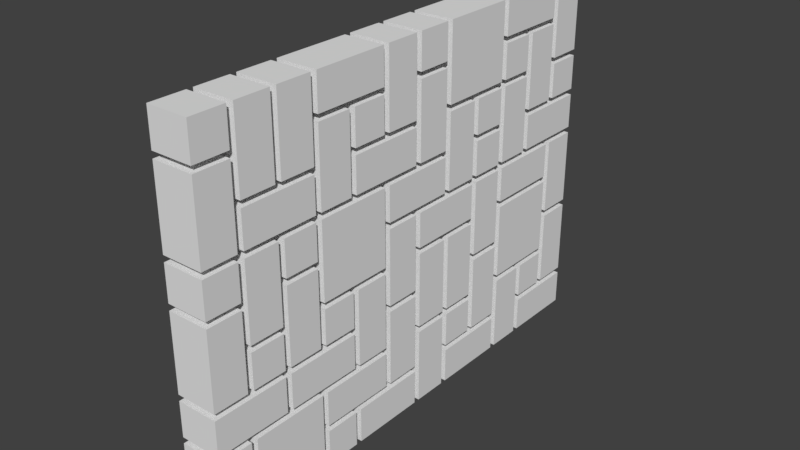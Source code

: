 # Source: Wall_4x4.blend  (saved by Blender 2.79.0; exported with 4.5.12 LTS)
import bpy
from mathutils import Matrix  # noqa: F401  (used for matrix-valued properties, if any)

bpy.ops.wm.read_factory_settings(use_empty=True)
scene = bpy.context.scene
scene.name = 'Scene'

# ---- collections
col_collection_1 = bpy.data.collections.new('Collection 1'); scene.collection.children.link(col_collection_1)

# ---- world
world_world = bpy.data.worlds.new('World'); scene.world = world_world
world_world.color = (0.05088, 0.05088, 0.05088)
world_world.use_sun_shadow = False
world_world.sun_shadow_jitter_overblur = 0.0
world_world.cycles.sampling_method = 'MANUAL'

# ---- meshes
me_plane = bpy.data.meshes.new('Plane')
me_plane.from_pydata([(-4.05, -2.05, -0.3333), (-4.05, -0.05, -0.3333), (-2.05, -2.05, -0.3333), (-2.05, -0.05, -0.3333), (-3.95, 2.717, -0.3333), (-4.05, -3.383, -0.3333), (-3.95, -0.7167, -0.3333), (-3.95, 0.6167, -0.3333), (-3.95, 1.383, -0.3333), (-1.95, 3.383, -0.3333), (-2.05, -3.383, -0.3333), (-2.05, -2.717, -0.3333), (-1.95, -1.383, -0.3333), (-2.05, -0.6167, -0.3333), (-1.95, 1.383, -0.3333), (-4.717, -2.05, -0.3333), (-4.717, -0.05, -0.3333), (-4.617, 2.05, -0.3333), (-3.383, -2.05, -0.3333), (-2.617, 2.05, -0.3333), (-3.283, 1.95, -0.3333), (-1.283, -2.05, -0.3333), (-0.6167, -0.05, -0.3333), (-0.6167, 1.95, -0.3333), (-1.283, 2.05, -0.3333), (-1.383, 0.6167, -0.3333), (-1.283, 1.283, -0.3333), (-1.383, -1.383, -0.3333), (-1.383, -0.7167, -0.3333), (-0.7167, -0.7167, -0.3333), (-1.383, -2.717, -0.3333), (-3.383, 0.6167, -0.3333), (-3.283, 1.383, -0.3333), (-2.617, 0.6167, -0.3333), (-2.617, 1.283, -0.3333), (-2.617, -1.383, -0.3333), (-2.717, -0.7167, -0.3333), (-3.383, -3.383, -0.3333), (-2.617, -2.717, -0.3333), (-5.283, 0.6167, -0.3333), (-4.617, 0.7167, -0.3333), (-4.617, 1.283, -0.3333), (-5.283, -1.383, -0.3333), (-5.383, -0.7167, -0.3333), (-4.717, -0.6167, -0.3333), (-5.383, -3.383, -0.3333), (-4.717, -2.717, -0.3333), (-3.283, 3.283, -0.3333), (-2.617, 3.283, -0.3333), (-5.383, 3.283, -0.3333), (-4.617, 2.617, -0.3333), (-1.283, 2.617, -0.3333), (-5.95, -3.95, -0.3333), (-5.383, -3.95, -0.3333), (-5.95, -3.383, -0.3333), (-5.283, -3.383, -0.3333), (-4.05, -3.95, -0.3333), (-5.283, -3.95, -0.3333), (-4.05, -3.283, -0.3333), (-4.717, -3.283, -0.3333), (-5.95, -3.283, -0.3333), (-4.617, -3.283, -0.3333), (-5.95, -2.717, -0.3333), (-4.717, -2.617, -0.3333), (-5.95, -2.05, -0.3333), (-5.95, -2.617, -0.3333), (-5.283, -1.95, -0.3333), (-4.617, -2.05, -0.3333), (-3.95, -2.717, -0.3333), (-3.95, -2.05, -0.3333), (-3.95, -3.383, -0.3333), (-3.95, -3.95, -0.3333), (-3.383, -3.95, -0.3333), (-3.95, -3.283, -0.3333), (-3.283, -3.383, -0.3333), (-2.05, -3.95, -0.3333), (-2.05, -3.283, -0.3333), (-3.283, -3.95, -0.3333), (-2.617, -3.283, -0.3333), (-2.05, -2.617, -0.3333), (-2.717, -3.283, -0.3333), (-2.717, -2.717, -0.3333), (-3.95, -2.617, -0.3333), (-3.383, -2.617, -0.3333), (-3.95, -1.95, -0.3333), (-3.283, -2.05, -0.3333), (-3.283, -2.617, -0.3333), (-1.95, -2.717, -0.3333), (-2.617, -1.95, -0.3333), (-1.383, -3.95, -0.3333), (-1.95, -3.95, -0.3333), (-1.95, -2.617, -0.3333), (-1.283, -3.283, -0.3333), (-0.05, -2.05, -0.3333), (-0.7167, -1.95, -0.3333), (-0.05, -3.283, -0.3333), (-1.383, -2.617, -0.3333), (-1.283, -3.383, -0.3333), (-0.7167, -3.383, -0.3333), (-1.283, -3.95, -0.3333), (-0.7167, -3.95, -0.3333), (-0.6167, -3.383, -0.3333), (-0.05, -3.95, -0.3333), (-0.6167, -3.95, -0.3333), (-0.05, -3.383, -0.3333), (-2.05, -1.95, -0.3333), (-2.05, -1.383, -0.3333), (-1.283, -1.95, -0.3333), (-1.383, -1.283, -0.3333), (-2.717, -1.95, -0.3333), (-4.05, -1.95, -0.3333), (-4.05, -1.383, -0.3333), (-2.617, -1.283, -0.3333), (-3.383, -0.6167, -0.3333), (-4.05, -1.283, -0.3333), (-5.383, -1.95, -0.3333), (-4.717, -1.283, -0.3333), (-5.95, -1.95, -0.3333), (-5.283, -1.283, -0.3333), (-5.95, -0.7167, -0.3333), (-5.95, -0.05, -0.3333), (-5.95, -0.6167, -0.3333), (-5.283, 0.05, -0.3333), (-4.617, -0.05, -0.3333), (-4.717, -0.7167, -0.3333), (-5.283, -0.7167, -0.3333), (-4.617, -1.283, -0.3333), (-3.95, -0.6167, -0.3333), (-4.05, 0.05, -0.3333), (-3.283, -0.05, -0.3333), (-3.283, -0.6167, -0.3333), (-1.95, -0.05, -0.3333), (-2.617, 0.05, -0.3333), (-3.283, 0.05, -0.3333), (-2.617, -0.7167, -0.3333), (-1.283, -0.7167, -0.3333), (-1.95, -0.6167, -0.3333), (-0.6167, -1.95, -0.3333), (-0.6167, -1.383, -0.3333), (-0.05, -1.383, -0.3333), (-0.05, -1.95, -0.3333), (-0.6167, -1.283, -0.3333), (-0.05, -0.05, -0.3333), (-0.7167, -0.05, -0.3333), (-0.05, -1.283, -0.3333), (-0.7167, -0.6167, -0.3333), (-1.383, 0.05, -0.3333), (-1.283, 0.05, -0.3333), (-2.717, 0.05, -0.3333), (-1.283, 0.6167, -0.3333), (-2.617, 0.7167, -0.3333), (-0.05, 0.6167, -0.3333), (-0.05, 0.05, -0.3333), (-1.283, 0.7167, -0.3333), (-0.6167, 0.7167, -0.3333), (-0.05, 1.95, -0.3333), (-0.05, 0.7167, -0.3333), (-0.7167, 1.283, -0.3333), (-0.7167, 0.7167, -0.3333), (-1.383, 0.7167, -0.3333), (-0.7167, 1.383, -0.3333), (-0.05, 2.617, -0.3333), (-0.05, 2.05, -0.3333), (-0.7167, 1.95, -0.3333), (-1.383, 2.05, -0.3333), (-1.283, 2.717, -0.3333), (-0.6167, 2.717, -0.3333), (-0.05, 3.95, -0.3333), (-0.6167, 3.95, -0.3333), (-0.05, 2.717, -0.3333), (-0.7167, 3.383, -0.3333), (-0.7167, 2.717, -0.3333), (-1.95, 3.95, -0.3333), (-0.7167, 3.283, -0.3333), (-0.7167, 3.95, -0.3333), (-1.283, 3.283, -0.3333), (-1.383, 3.283, -0.3333), (-1.95, 1.95, -0.3333), (-2.717, 3.283, -0.3333), (-2.05, 3.383, -0.3333), (-2.05, 1.95, -0.3333), (-1.383, 1.283, -0.3333), (-2.05, 1.383, -0.3333), (-2.717, 2.05, -0.3333), (-3.283, 2.05, -0.3333), (-3.283, 1.283, -0.3333), (-2.717, 1.283, -0.3333), (-3.383, 0.7167, -0.3333), (-3.383, 1.383, -0.3333), (-3.383, 2.05, -0.3333), (-3.383, 2.717, -0.3333), (-3.283, 3.383, -0.3333), (-2.05, 3.95, -0.3333), (-3.283, 3.95, -0.3333), (-3.95, 3.95, -0.3333), (-3.383, 3.95, -0.3333), (-4.05, 3.283, -0.3333), (-3.383, 2.617, -0.3333), (-3.383, 1.95, -0.3333), (-3.95, 1.95, -0.3333), (-4.617, 1.95, -0.3333), (-4.05, 2.717, -0.3333), (-4.717, 2.617, -0.3333), (-4.05, 1.95, -0.3333), (-3.383, 1.283, -0.3333), (-4.05, 0.6167, -0.3333), (-4.05, 1.383, -0.3333), (-4.617, 1.383, -0.3333), (-4.717, 1.95, -0.3333), (-5.383, 0.05, -0.3333), (-5.383, 0.6167, -0.3333), (-4.717, 0.7167, -0.3333), (-5.95, 0.6167, -0.3333), (-5.95, 0.05, -0.3333), (-5.95, 1.95, -0.3333), (-5.383, 2.05, -0.3333), (-4.717, 2.05, -0.3333), (-5.95, 0.7167, -0.3333), (-5.283, 2.05, -0.3333), (-5.95, 2.05, -0.3333), (-5.283, 2.617, -0.3333), (-5.95, 3.283, -0.3333), (-5.283, 3.283, -0.3333), (-5.283, 2.717, -0.3333), (-4.05, 3.383, -0.3333), (-4.617, 3.383, -0.3333), (-4.617, 3.95, -0.3333), (-4.05, 3.95, -0.3333), (-4.717, 3.383, -0.3333), (-5.95, 3.95, -0.3333), (-5.95, 3.383, -0.3333), (-4.717, 3.95, -0.3333), (-4.05, -2.05, 0.3333), (-4.05, -0.05, 0.3333), (-2.05, -2.05, 0.3333), (-2.05, -0.05, 0.3333), (-3.95, 2.717, 0.3333), (-4.05, -3.383, 0.3333), (-3.95, -0.7167, 0.3333), (-3.95, 0.6167, 0.3333), (-3.95, 1.383, 0.3333), (-1.95, 3.383, 0.3333), (-2.05, -3.383, 0.3333), (-2.05, -2.717, 0.3333), (-1.95, -1.383, 0.3333), (-2.05, -0.6167, 0.3333), (-1.95, 1.383, 0.3333), (-4.717, -2.05, 0.3333), (-4.717, -0.05, 0.3333), (-4.617, 2.05, 0.3333), (-3.383, -2.05, 0.3333), (-2.617, 2.05, 0.3333), (-3.283, 1.95, 0.3333), (-1.283, -2.05, 0.3333), (-0.6167, -0.05, 0.3333), (-0.6167, 1.95, 0.3333), (-1.283, 2.05, 0.3333), (-1.383, 0.6167, 0.3333), (-1.283, 1.283, 0.3333), (-1.383, -1.383, 0.3333), (-1.383, -0.7167, 0.3333), (-0.7167, -0.7167, 0.3333), (-1.383, -2.717, 0.3333), (-3.383, 0.6167, 0.3333), (-3.283, 1.383, 0.3333), (-2.617, 0.6167, 0.3333), (-2.617, 1.283, 0.3333), (-2.617, -1.383, 0.3333), (-2.717, -0.7167, 0.3333), (-3.383, -3.383, 0.3333), (-2.617, -2.717, 0.3333), (-5.283, 0.6167, 0.3333), (-4.617, 0.7167, 0.3333), (-4.617, 1.283, 0.3333), (-5.283, -1.383, 0.3333), (-5.383, -0.7167, 0.3333), (-4.717, -0.6167, 0.3333), (-5.383, -3.383, 0.3333), (-4.717, -2.717, 0.3333), (-3.283, 3.283, 0.3333), (-2.617, 3.283, 0.3333), (-5.383, 3.283, 0.3333), (-4.617, 2.617, 0.3333), (-1.283, 2.617, 0.3333), (-5.95, -3.95, 0.3333), (-5.383, -3.95, 0.3333), (-5.95, -3.383, 0.3333), (-5.283, -3.383, 0.3333), (-4.05, -3.95, 0.3333), (-5.283, -3.95, 0.3333), (-4.05, -3.283, 0.3333), (-4.717, -3.283, 0.3333), (-5.95, -3.283, 0.3333), (-4.617, -3.283, 0.3333), (-5.95, -2.717, 0.3333), (-4.717, -2.617, 0.3333), (-5.95, -2.05, 0.3333), (-5.95, -2.617, 0.3333), (-5.283, -1.95, 0.3333), (-4.617, -2.05, 0.3333), (-3.95, -2.717, 0.3333), (-3.95, -2.05, 0.3333), (-3.95, -3.383, 0.3333), (-3.95, -3.95, 0.3333), (-3.383, -3.95, 0.3333), (-3.95, -3.283, 0.3333), (-3.283, -3.383, 0.3333), (-2.05, -3.95, 0.3333), (-2.05, -3.283, 0.3333), (-3.283, -3.95, 0.3333), (-2.617, -3.283, 0.3333), (-2.05, -2.617, 0.3333), (-2.717, -3.283, 0.3333), (-2.717, -2.717, 0.3333), (-3.95, -2.617, 0.3333), (-3.383, -2.617, 0.3333), (-3.95, -1.95, 0.3333), (-3.283, -2.05, 0.3333), (-3.283, -2.617, 0.3333), (-1.95, -2.717, 0.3333), (-2.617, -1.95, 0.3333), (-1.383, -3.95, 0.3333), (-1.95, -3.95, 0.3333), (-1.95, -2.617, 0.3333), (-1.283, -3.283, 0.3333), (-0.05, -2.05, 0.3333), (-0.7167, -1.95, 0.3333), (-0.05, -3.283, 0.3333), (-1.383, -2.617, 0.3333), (-1.283, -3.383, 0.3333), (-0.7167, -3.383, 0.3333), (-1.283, -3.95, 0.3333), (-0.7167, -3.95, 0.3333), (-0.6167, -3.383, 0.3333), (-0.05, -3.95, 0.3333), (-0.6167, -3.95, 0.3333), (-0.05, -3.383, 0.3333), (-2.05, -1.95, 0.3333), (-2.05, -1.383, 0.3333), (-1.283, -1.95, 0.3333), (-1.383, -1.283, 0.3333), (-2.717, -1.95, 0.3333), (-4.05, -1.95, 0.3333), (-4.05, -1.383, 0.3333), (-2.617, -1.283, 0.3333), (-3.383, -0.6167, 0.3333), (-4.05, -1.283, 0.3333), (-5.383, -1.95, 0.3333), (-4.717, -1.283, 0.3333), (-5.95, -1.95, 0.3333), (-5.283, -1.283, 0.3333), (-5.95, -0.7167, 0.3333), (-5.95, -0.05, 0.3333), (-5.95, -0.6167, 0.3333), (-5.283, 0.05, 0.3333), (-4.617, -0.05, 0.3333), (-4.717, -0.7167, 0.3333), (-5.283, -0.7167, 0.3333), (-4.617, -1.283, 0.3333), (-3.95, -0.6167, 0.3333), (-4.05, 0.05, 0.3333), (-3.283, -0.05, 0.3333), (-3.283, -0.6167, 0.3333), (-1.95, -0.05, 0.3333), (-2.617, 0.05, 0.3333), (-3.283, 0.05, 0.3333), (-2.617, -0.7167, 0.3333), (-1.283, -0.7167, 0.3333), (-1.95, -0.6167, 0.3333), (-0.6167, -1.95, 0.3333), (-0.6167, -1.383, 0.3333), (-0.05, -1.383, 0.3333), (-0.05, -1.95, 0.3333), (-0.6167, -1.283, 0.3333), (-0.05, -0.05, 0.3333), (-0.7167, -0.05, 0.3333), (-0.05, -1.283, 0.3333), (-0.7167, -0.6167, 0.3333), (-1.383, 0.05, 0.3333), (-1.283, 0.05, 0.3333), (-2.717, 0.05, 0.3333), (-1.283, 0.6167, 0.3333), (-2.617, 0.7167, 0.3333), (-0.05, 0.6167, 0.3333), (-0.05, 0.05, 0.3333), (-1.283, 0.7167, 0.3333), (-0.6167, 0.7167, 0.3333), (-0.05, 1.95, 0.3333), (-0.05, 0.7167, 0.3333), (-0.7167, 1.283, 0.3333), (-0.7167, 0.7167, 0.3333), (-1.383, 0.7167, 0.3333), (-0.7167, 1.383, 0.3333), (-0.05, 2.617, 0.3333), (-0.05, 2.05, 0.3333), (-0.7167, 1.95, 0.3333), (-1.383, 2.05, 0.3333), (-1.283, 2.717, 0.3333), (-0.6167, 2.717, 0.3333), (-0.05, 3.95, 0.3333), (-0.6167, 3.95, 0.3333), (-0.05, 2.717, 0.3333), (-0.7167, 3.383, 0.3333), (-0.7167, 2.717, 0.3333), (-1.95, 3.95, 0.3333), (-0.7167, 3.283, 0.3333), (-0.7167, 3.95, 0.3333), (-1.283, 3.283, 0.3333), (-1.383, 3.283, 0.3333), (-1.95, 1.95, 0.3333), (-2.717, 3.283, 0.3333), (-2.05, 3.383, 0.3333), (-2.05, 1.95, 0.3333), (-1.383, 1.283, 0.3333), (-2.05, 1.383, 0.3333), (-2.717, 2.05, 0.3333), (-3.283, 2.05, 0.3333), (-3.283, 1.283, 0.3333), (-2.717, 1.283, 0.3333), (-3.383, 0.7167, 0.3333), (-3.383, 1.383, 0.3333), (-3.383, 2.05, 0.3333), (-3.383, 2.717, 0.3333), (-3.283, 3.383, 0.3333), (-2.05, 3.95, 0.3333), (-3.283, 3.95, 0.3333), (-3.95, 3.95, 0.3333), (-3.383, 3.95, 0.3333), (-4.05, 3.283, 0.3333), (-3.383, 2.617, 0.3333), (-3.383, 1.95, 0.3333), (-3.95, 1.95, 0.3333), (-4.617, 1.95, 0.3333), (-4.05, 2.717, 0.3333), (-4.717, 2.617, 0.3333), (-4.05, 1.95, 0.3333), (-3.383, 1.283, 0.3333), (-4.05, 0.6167, 0.3333), (-4.05, 1.383, 0.3333), (-4.617, 1.383, 0.3333), (-4.717, 1.95, 0.3333), (-5.383, 0.05, 0.3333), (-5.383, 0.6167, 0.3333), (-4.717, 0.7167, 0.3333), (-5.95, 0.6167, 0.3333), (-5.95, 0.05, 0.3333), (-5.95, 1.95, 0.3333), (-5.383, 2.05, 0.3333), (-4.717, 2.05, 0.3333), (-5.95, 0.7167, 0.3333), (-5.283, 2.05, 0.3333), (-5.95, 2.05, 0.3333), (-5.283, 2.617, 0.3333), (-5.95, 3.283, 0.3333), (-5.283, 3.283, 0.3333), (-5.283, 2.717, 0.3333), (-4.05, 3.383, 0.3333), (-4.617, 3.383, 0.3333), (-4.617, 3.95, 0.3333), (-4.05, 3.95, 0.3333), (-4.717, 3.383, 0.3333), (-5.95, 3.95, 0.3333), (-5.95, 3.383, 0.3333), (-4.717, 3.95, 0.3333)], [], [(9, 172, 174, 170), (225, 226, 227, 224), (195, 190, 4, 194), (57, 55, 5, 56), (66, 42, 111, 110), (207, 200, 203, 206), (90, 87, 30, 89), (27, 96, 91, 12), (184, 47, 178, 183), (136, 131, 143, 145), (24, 51, 161, 162), (159, 150, 34, 181), (32, 20, 180, 182), (155, 156, 154, 23), (153, 26, 157, 158), (108, 112, 134, 28), (142, 144, 141, 22), (137, 138, 139, 140), (86, 85, 2, 79), (77, 74, 10, 75), (99, 97, 98, 100), (103, 101, 104, 102), (107, 135, 29, 94), (8, 199, 198, 188), (31, 113, 127, 7), (146, 132, 33, 25), (187, 40, 41, 204), (130, 129, 3, 13), (88, 35, 106, 105), (84, 6, 36, 109), (82, 69, 18, 83), (71, 70, 37, 72), (73, 68, 81, 80), (19, 48, 176, 164), (78, 38, 11, 76), (213, 212, 210, 209), (121, 120, 16, 44), (147, 149, 151, 152), (1, 114, 126, 123), (0, 58, 61, 67), (117, 119, 43, 115), (118, 125, 124, 116), (60, 62, 46, 59), (52, 54, 45, 53), (65, 64, 15, 63), (223, 222, 196, 201), (219, 221, 49, 215), (167, 169, 166, 168), (133, 185, 186, 148), (122, 39, 205, 128), (218, 220, 202, 216), (230, 229, 231, 228), (191, 193, 192, 179), (214, 208, 211, 217), (14, 177, 163, 160), (165, 175, 173, 171), (93, 95, 92, 21), (189, 17, 50, 197), (241, 402, 406, 404), (457, 456, 459, 458), (427, 426, 236, 422), (289, 288, 237, 287), (298, 342, 343, 274), (439, 438, 435, 432), (322, 321, 262, 319), (259, 244, 323, 328), (416, 415, 410, 279), (368, 377, 375, 363), (256, 394, 393, 283), (391, 413, 266, 382), (264, 414, 412, 252), (387, 255, 386, 388), (385, 390, 389, 258), (340, 260, 366, 344), (374, 254, 373, 376), (369, 372, 371, 370), (318, 311, 234, 317), (309, 307, 242, 306), (331, 332, 330, 329), (335, 334, 336, 333), (339, 326, 261, 367), (240, 420, 430, 431), (263, 239, 359, 345), (378, 257, 265, 364), (419, 436, 273, 272), (362, 245, 235, 361), (320, 337, 338, 267), (316, 341, 268, 238), (314, 315, 250, 301), (303, 304, 269, 302), (305, 312, 313, 300), (251, 396, 408, 280), (310, 308, 243, 270), (445, 441, 442, 444), (353, 276, 248, 352), (379, 384, 383, 381), (233, 355, 358, 346), (232, 299, 293, 290), (349, 347, 275, 351), (350, 348, 356, 357), (292, 291, 278, 294), (284, 285, 277, 286), (297, 295, 247, 296), (455, 433, 428, 454), (451, 447, 281, 453), (399, 400, 398, 401), (365, 380, 418, 417), (354, 360, 437, 271), (450, 448, 434, 452), (462, 460, 463, 461), (423, 411, 424, 425), (446, 449, 443, 440), (246, 392, 395, 409), (397, 403, 405, 407), (325, 253, 324, 327), (421, 429, 282, 249), (188, 198, 430, 420), (42, 66, 298, 274), (8, 188, 420, 240), (111, 42, 274, 343), (187, 204, 436, 419), (117, 115, 347, 349), (41, 40, 272, 273), (115, 43, 275, 347), (40, 187, 419, 272), (43, 119, 351, 275), (204, 41, 273, 436), (16, 120, 352, 248), (206, 203, 435, 438), (44, 16, 248, 276), (203, 200, 432, 435), (121, 44, 276, 353), (200, 207, 439, 432), (125, 118, 350, 357), (207, 206, 438, 439), (116, 124, 356, 348), (128, 205, 437, 360), (118, 116, 348, 350), (122, 128, 360, 354), (124, 125, 357, 356), (39, 122, 354, 271), (114, 1, 233, 346), (103, 102, 334, 335), (205, 39, 271, 437), (1, 123, 355, 233), (195, 194, 426, 427), (213, 209, 441, 445), (123, 126, 358, 355), (229, 230, 462, 461), (209, 210, 442, 441), (126, 114, 346, 358), (64, 65, 297, 296), (210, 212, 444, 442), (7, 127, 359, 239), (120, 121, 353, 352), (208, 214, 446, 440), (31, 7, 239, 263), (90, 89, 321, 322), (211, 208, 440, 443), (113, 31, 263, 345), (99, 100, 332, 331), (217, 211, 443, 449), (127, 113, 345, 359), (162, 161, 393, 394), (219, 215, 447, 451), (13, 3, 235, 245), (169, 167, 399, 401), (215, 49, 281, 447), (3, 129, 361, 235), (52, 53, 285, 284), (49, 221, 453, 281), (129, 130, 362, 361), (57, 56, 288, 289), (218, 216, 448, 450), (130, 13, 245, 362), (71, 72, 304, 303), (220, 218, 450, 452), (108, 28, 260, 340), (77, 75, 307, 309), (216, 202, 434, 448), (134, 112, 344, 366), (102, 104, 336, 334), (202, 220, 452, 434), (112, 108, 340, 344), (95, 93, 325, 327), (201, 196, 428, 433), (28, 134, 366, 260), (140, 139, 371, 372), (222, 223, 455, 454), (107, 94, 326, 339), (144, 142, 374, 376), (223, 201, 433, 455), (135, 107, 339, 367), (152, 151, 383, 384), (196, 222, 454, 428), (94, 29, 261, 326), (156, 155, 387, 388), (224, 227, 459, 456), (29, 135, 367, 261), (167, 168, 400, 399), (226, 225, 457, 458), (137, 140, 372, 369), (174, 172, 404, 406), (225, 224, 456, 457), (138, 137, 369, 370), (192, 193, 425, 424), (228, 231, 463, 460), (139, 138, 370, 371), (227, 226, 458, 459), (230, 228, 460, 462), (142, 22, 254, 374), (231, 229, 461, 463), (22, 141, 373, 254), (221, 219, 451, 453), (141, 144, 376, 373), (54, 52, 284, 286), (131, 136, 368, 363), (62, 60, 292, 294), (143, 131, 363, 375), (119, 117, 349, 351), (145, 143, 375, 377), (212, 213, 445, 444), (136, 145, 377, 368), (214, 217, 449, 446), (132, 146, 378, 364), (53, 45, 277, 285), (146, 25, 257, 378), (45, 54, 286, 277), (33, 132, 364, 265), (56, 5, 237, 288), (25, 33, 265, 257), (55, 57, 289, 287), (147, 152, 384, 379), (5, 55, 287, 237), (149, 147, 379, 381), (59, 46, 278, 291), (151, 149, 381, 383), (60, 59, 291, 292), (155, 23, 255, 387), (46, 62, 294, 278), (23, 154, 386, 255), (15, 64, 296, 247), (154, 156, 388, 386), (63, 15, 247, 295), (26, 153, 385, 258), (65, 63, 295, 297), (158, 157, 389, 390), (58, 0, 232, 290), (153, 158, 390, 385), (0, 67, 299, 232), (157, 26, 258, 389), (67, 61, 293, 299), (24, 162, 394, 256), (61, 58, 290, 293), (51, 24, 256, 283), (70, 71, 303, 302), (161, 51, 283, 393), (72, 37, 269, 304), (168, 166, 398, 400), (37, 70, 302, 269), (166, 169, 401, 398), (75, 10, 242, 307), (172, 9, 241, 404), (74, 77, 309, 306), (170, 174, 406, 402), (10, 74, 306, 242), (9, 170, 402, 241), (76, 11, 243, 308), (175, 165, 397, 407), (38, 78, 310, 270), (171, 173, 405, 403), (78, 76, 308, 310), (165, 171, 403, 397), (11, 38, 270, 243), (173, 175, 407, 405), (68, 73, 305, 300), (19, 164, 396, 251), (80, 81, 313, 312), (48, 19, 251, 280), (73, 80, 312, 305), (164, 176, 408, 396), (81, 68, 300, 313), (176, 48, 280, 408), (69, 82, 314, 301), (177, 14, 246, 409), (18, 69, 301, 250), (163, 177, 409, 395), (83, 18, 250, 315), (160, 163, 395, 392), (82, 83, 315, 314), (14, 160, 392, 246), (79, 2, 234, 311), (159, 181, 413, 391), (2, 85, 317, 234), (34, 150, 382, 266), (85, 86, 318, 317), (150, 159, 391, 382), (86, 79, 311, 318), (181, 34, 266, 413), (87, 90, 322, 319), (182, 180, 412, 414), (89, 30, 262, 321), (180, 20, 252, 412), (30, 87, 319, 262), (20, 32, 264, 252), (93, 21, 253, 325), (32, 182, 414, 264), (21, 92, 324, 253), (133, 148, 380, 365), (92, 95, 327, 324), (185, 133, 365, 417), (97, 99, 331, 329), (148, 186, 418, 380), (100, 98, 330, 332), (186, 185, 417, 418), (98, 97, 329, 330), (184, 183, 415, 416), (101, 103, 335, 333), (47, 184, 416, 279), (104, 101, 333, 336), (183, 178, 410, 415), (12, 91, 323, 244), (178, 47, 279, 410), (27, 12, 244, 259), (179, 192, 424, 411), (96, 27, 259, 328), (193, 191, 423, 425), (91, 96, 328, 323), (191, 179, 411, 423), (105, 106, 338, 337), (194, 4, 236, 426), (88, 105, 337, 320), (190, 195, 427, 422), (35, 88, 320, 267), (4, 190, 422, 236), (106, 35, 267, 338), (17, 189, 421, 249), (6, 84, 316, 238), (189, 197, 429, 421), (84, 109, 341, 316), (50, 17, 249, 282), (109, 36, 268, 341), (197, 50, 282, 429), (36, 6, 238, 268), (199, 8, 240, 431), (110, 111, 343, 342), (198, 199, 431, 430), (66, 110, 342, 298)])
me_plane.use_remesh_preserve_volume = False
me_plane.use_remesh_preserve_attributes = False
me_plane.use_mirror_vertex_groups = False
me_plane.update()

# ---- objects
ob_plane = bpy.data.objects.new('Plane', me_plane)

# ---- transforms, parenting, visibility, modifiers, constraints
ob_plane.location = (0.0, 0.0, 0.0)
ob_plane.rotation_euler = (-0.0, 1.571, 0.0)
ob_plane.lineart.crease_threshold = 0.0

# ---- collection membership
col_collection_1.objects.link(ob_plane)

# ---- scene / render settings (as saved in the file)
scene.frame_start = 1; scene.frame_end = 250; scene.frame_set(1)
scene.render.engine = 'BLENDER_EEVEE_NEXT'
scene.render.resolution_percentage = 50
scene.render.dither_intensity = 0.0
scene.cycles.use_denoising = False
scene.cycles.samples = 128
scene.cycles.sampling_pattern = 'TABULATED_SOBOL'
scene.cycles.use_adaptive_sampling = False
scene.cycles.use_light_tree = False
scene.cycles.blur_glossy = 0.0
scene.cycles.sample_clamp_indirect = 0.0
scene.view_settings.view_transform = 'Standard'
bpy.context.view_layer.update()

# ---- added for rendering (the .blend has no active camera and no usable light): camera, sun
cam_auto = bpy.data.cameras.new('AutoCamera')
cam_auto.lens = 50.0
cam_auto.sensor_width = 36.0
cam_auto.clip_end = 1000.0
ob_auto_camera = bpy.data.objects.new('AutoCamera', cam_auto)
scene.collection.objects.link(ob_auto_camera)
ob_auto_camera.location = (9.14356, -10.9723, 10.3148)
ob_auto_camera.rotation_euler = (1.09748, -7.21219e-08, 0.694738)
scene.camera = ob_auto_camera
light_auto_sun = bpy.data.lights.new('AutoSun', 'SUN')
light_auto_sun.energy = 3.0
light_auto_sun.angle = 0.0523599
ob_auto_sun = bpy.data.objects.new('AutoSun', light_auto_sun)
scene.collection.objects.link(ob_auto_sun)
ob_auto_sun.rotation_euler = (0.872665, 0.174533, 0.523599)
bpy.context.view_layer.update()
